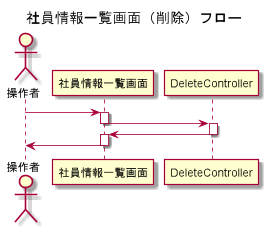

The diagram above was rendered by PlantUML. Its source (embedded in the PNG):
@startuml
title 社員情報一覧画面（削除）フロー

Actor "操作者" as User

User -> 社員情報一覧画面

activate 社員情報一覧画面
社員情報一覧画面 -> DeleteController
deactivate 社員情報一覧画面

activate DeleteController
社員情報一覧画面 <- DeleteController
deactivate DeleteController

activate 社員情報一覧画面
User <- 社員情報一覧画面
deactivate 社員情報一覧画面

@enduml